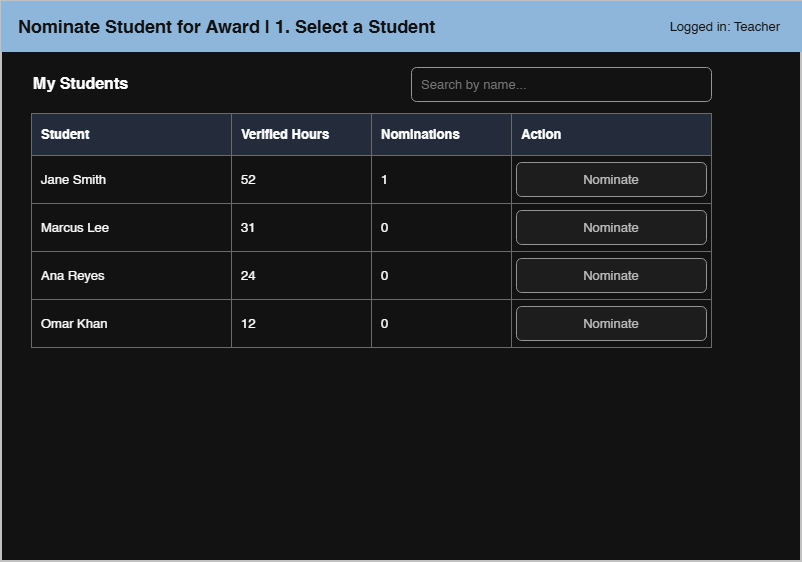

The diagram above was exported from draw.io. Its source (the exported page's mxGraphModel, read from the mxfile embedded in the PNG):
<mxGraphModel dx="1030" dy="610" grid="1" gridSize="10" guides="1" tooltips="1" connect="1" arrows="1" fold="1" page="1" pageScale="1" pageWidth="900" pageHeight="680" math="0" shadow="0">
  <root>
    <mxCell id="0" />
    <mxCell id="1" parent="0" />
    <mxCell id="c2" parent="1" style="rounded=0;whiteSpace=wrap;html=1;fillColor=#ffffff;strokeColor=#333333;strokeWidth=2;" value="" vertex="1">
      <mxGeometry height="560" width="800" x="40" y="40" as="geometry" />
    </mxCell>
    <mxCell id="c3" parent="1" style="rounded=0;whiteSpace=wrap;html=1;fillColor=#1f4e79;strokeColor=#1f4e79;fontColor=#ffffff;fontSize=18;fontStyle=1;align=left;spacingLeft=15;" value="Nominate Student for Award  |  1. Select a Student" vertex="1">
      <mxGeometry height="50" width="800" x="40" y="40" as="geometry" />
    </mxCell>
    <mxCell id="c4" parent="1" style="text;html=1;align=right;verticalAlign=middle;fontSize=13;fontColor=#ffffff;" value="Logged in: Teacher" vertex="1">
      <mxGeometry height="50" width="220" x="600" y="40" as="geometry" />
    </mxCell>
    <mxCell id="c5" parent="1" style="text;html=1;align=left;verticalAlign=middle;fontSize=16;fontStyle=1;" value="My Students" vertex="1">
      <mxGeometry height="28" width="400" x="70" y="108" as="geometry" />
    </mxCell>
    <mxCell id="c6" parent="1" style="rounded=1;whiteSpace=wrap;html=1;fillColor=#ffffff;strokeColor=#666666;align=left;verticalAlign=middle;spacingLeft=8;fontColor=#888888;fontSize=13;" value="Search by name..." vertex="1">
      <mxGeometry height="34" width="300" x="450" y="106" as="geometry" />
    </mxCell>
    <mxCell id="c7" parent="1" style="rounded=0;whiteSpace=wrap;html=1;fillColor=#d9e2f3;strokeColor=#999999;fontStyle=1;align=left;spacingLeft=8;fontSize=13;" value="Student" vertex="1">
      <mxGeometry height="42" width="200" x="70" y="152" as="geometry" />
    </mxCell>
    <mxCell id="c8" parent="1" style="rounded=0;whiteSpace=wrap;html=1;fillColor=#d9e2f3;strokeColor=#999999;fontStyle=1;align=left;spacingLeft=8;fontSize=13;" value="Verified Hours" vertex="1">
      <mxGeometry height="42" width="140" x="270" y="152" as="geometry" />
    </mxCell>
    <mxCell id="c9" parent="1" style="rounded=0;whiteSpace=wrap;html=1;fillColor=#d9e2f3;strokeColor=#999999;fontStyle=1;align=left;spacingLeft=8;fontSize=13;" value="Nominations" vertex="1">
      <mxGeometry height="42" width="140" x="410" y="152" as="geometry" />
    </mxCell>
    <mxCell id="c10" parent="1" style="rounded=0;whiteSpace=wrap;html=1;fillColor=#d9e2f3;strokeColor=#999999;fontStyle=1;align=left;spacingLeft=8;fontSize=13;" value="Action" vertex="1">
      <mxGeometry height="42" width="200" x="550" y="152" as="geometry" />
    </mxCell>
    <mxCell id="c11" parent="1" style="rounded=0;whiteSpace=wrap;html=1;fillColor=#ffffff;strokeColor=#999999;align=left;spacingLeft=8;fontSize=13;" value="Jane Smith" vertex="1">
      <mxGeometry height="48" width="200" x="70" y="194" as="geometry" />
    </mxCell>
    <mxCell id="c12" parent="1" style="rounded=0;whiteSpace=wrap;html=1;fillColor=#ffffff;strokeColor=#999999;align=left;spacingLeft=8;fontSize=13;" value="52" vertex="1">
      <mxGeometry height="48" width="140" x="270" y="194" as="geometry" />
    </mxCell>
    <mxCell id="c13" parent="1" style="rounded=0;whiteSpace=wrap;html=1;fillColor=#ffffff;strokeColor=#999999;align=left;spacingLeft=8;fontSize=13;" value="1" vertex="1">
      <mxGeometry height="48" width="140" x="410" y="194" as="geometry" />
    </mxCell>
    <mxCell id="c14" parent="1" style="rounded=0;whiteSpace=wrap;html=1;fillColor=#ffffff;strokeColor=#999999;align=left;spacingLeft=8;fontSize=13;" value="" vertex="1">
      <mxGeometry height="48" width="200" x="550" y="194" as="geometry" />
    </mxCell>
    <mxCell id="c15" parent="1" style="rounded=1;whiteSpace=wrap;html=1;fillColor=#f2f2f2;strokeColor=#666666;fontColor=#333333;fontSize=13;" value="Nominate" vertex="1">
      <mxGeometry height="34" width="190" x="555" y="201" as="geometry" />
    </mxCell>
    <mxCell id="c16" parent="1" style="rounded=0;whiteSpace=wrap;html=1;fillColor=#ffffff;strokeColor=#999999;align=left;spacingLeft=8;fontSize=13;" value="Marcus Lee" vertex="1">
      <mxGeometry height="48" width="200" x="70" y="242" as="geometry" />
    </mxCell>
    <mxCell id="c17" parent="1" style="rounded=0;whiteSpace=wrap;html=1;fillColor=#ffffff;strokeColor=#999999;align=left;spacingLeft=8;fontSize=13;" value="31" vertex="1">
      <mxGeometry height="48" width="140" x="270" y="242" as="geometry" />
    </mxCell>
    <mxCell id="c18" parent="1" style="rounded=0;whiteSpace=wrap;html=1;fillColor=#ffffff;strokeColor=#999999;align=left;spacingLeft=8;fontSize=13;" value="0" vertex="1">
      <mxGeometry height="48" width="140" x="410" y="242" as="geometry" />
    </mxCell>
    <mxCell id="c19" parent="1" style="rounded=0;whiteSpace=wrap;html=1;fillColor=#ffffff;strokeColor=#999999;align=left;spacingLeft=8;fontSize=13;" value="" vertex="1">
      <mxGeometry height="48" width="200" x="550" y="242" as="geometry" />
    </mxCell>
    <mxCell id="c20" parent="1" style="rounded=1;whiteSpace=wrap;html=1;fillColor=#f2f2f2;strokeColor=#666666;fontColor=#333333;fontSize=13;" value="Nominate" vertex="1">
      <mxGeometry height="34" width="190" x="555" y="249" as="geometry" />
    </mxCell>
    <mxCell id="c21" parent="1" style="rounded=0;whiteSpace=wrap;html=1;fillColor=#ffffff;strokeColor=#999999;align=left;spacingLeft=8;fontSize=13;" value="Ana Reyes" vertex="1">
      <mxGeometry height="48" width="200" x="70" y="290" as="geometry" />
    </mxCell>
    <mxCell id="c22" parent="1" style="rounded=0;whiteSpace=wrap;html=1;fillColor=#ffffff;strokeColor=#999999;align=left;spacingLeft=8;fontSize=13;" value="24" vertex="1">
      <mxGeometry height="48" width="140" x="270" y="290" as="geometry" />
    </mxCell>
    <mxCell id="c23" parent="1" style="rounded=0;whiteSpace=wrap;html=1;fillColor=#ffffff;strokeColor=#999999;align=left;spacingLeft=8;fontSize=13;" value="0" vertex="1">
      <mxGeometry height="48" width="140" x="410" y="290" as="geometry" />
    </mxCell>
    <mxCell id="c24" parent="1" style="rounded=0;whiteSpace=wrap;html=1;fillColor=#ffffff;strokeColor=#999999;align=left;spacingLeft=8;fontSize=13;" value="" vertex="1">
      <mxGeometry height="48" width="200" x="550" y="290" as="geometry" />
    </mxCell>
    <mxCell id="c25" parent="1" style="rounded=1;whiteSpace=wrap;html=1;fillColor=#f2f2f2;strokeColor=#666666;fontColor=#333333;fontSize=13;" value="Nominate" vertex="1">
      <mxGeometry height="34" width="190" x="555" y="297" as="geometry" />
    </mxCell>
    <mxCell id="c26" parent="1" style="rounded=0;whiteSpace=wrap;html=1;fillColor=#ffffff;strokeColor=#999999;align=left;spacingLeft=8;fontSize=13;" value="Omar Khan" vertex="1">
      <mxGeometry height="48" width="200" x="70" y="338" as="geometry" />
    </mxCell>
    <mxCell id="c27" parent="1" style="rounded=0;whiteSpace=wrap;html=1;fillColor=#ffffff;strokeColor=#999999;align=left;spacingLeft=8;fontSize=13;" value="12" vertex="1">
      <mxGeometry height="48" width="140" x="270" y="338" as="geometry" />
    </mxCell>
    <mxCell id="c28" parent="1" style="rounded=0;whiteSpace=wrap;html=1;fillColor=#ffffff;strokeColor=#999999;align=left;spacingLeft=8;fontSize=13;" value="0" vertex="1">
      <mxGeometry height="48" width="140" x="410" y="338" as="geometry" />
    </mxCell>
    <mxCell id="c29" parent="1" style="rounded=0;whiteSpace=wrap;html=1;fillColor=#ffffff;strokeColor=#999999;align=left;spacingLeft=8;fontSize=13;" value="" vertex="1">
      <mxGeometry height="48" width="200" x="550" y="338" as="geometry" />
    </mxCell>
    <mxCell id="c30" parent="1" style="rounded=1;whiteSpace=wrap;html=1;fillColor=#f2f2f2;strokeColor=#666666;fontColor=#333333;fontSize=13;" value="Nominate" vertex="1">
      <mxGeometry height="34" width="190" x="555" y="345" as="geometry" />
    </mxCell>
  </root>
</mxGraphModel>